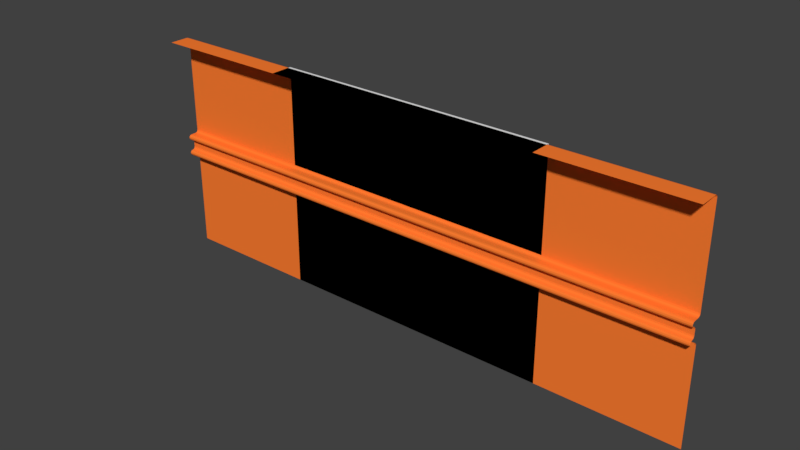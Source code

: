 # Source: skirting.blend  (saved by Blender 2.78.0; exported with 4.5.12 LTS)
import bpy
from mathutils import Matrix  # noqa: F401  (used for matrix-valued properties, if any)

bpy.ops.wm.read_factory_settings(use_empty=True)
scene = bpy.context.scene
scene.name = 'Scene'

# ---- collections
col_collection_1 = bpy.data.collections.new('Collection 1'); scene.collection.children.link(col_collection_1)

# ---- materials (node trees are filled in below, after node groups)
mat_plastic = bpy.data.materials.new('Plastic')
mat_plastic.alpha_threshold = 0.0
mat_plastic.use_transparent_shadow = False
mat_plastic.diffuse_color = (1.0, 0.2078, 0.03091, 1.0)
mat_plastic.roughness = 0.5
mat_plastic.specular_intensity = 0.0

# ---- material node trees

# ---- world
world_world = bpy.data.worlds.new('World'); scene.world = world_world
world_world.color = (0.05088, 0.05088, 0.05088)
world_world.use_sun_shadow = False
world_world.sun_shadow_jitter_overblur = 0.0
world_world.cycles.sampling_method = 'MANUAL'

# ---- meshes
me_cube_001 = bpy.data.meshes.new('Cube.001')
me_cube_001.from_pydata([(-0.125, 7.451e-10, 0.2), (-0.125, 0.02, 0.0), (-0.125, 0.02, 0.2), (0.125, 7.451e-10, 0.2), (0.125, 0.02, 0.0), (0.125, 0.02, 0.2)], [], [(1, 2, 5, 4), (5, 2, 0, 3)])
_uv = me_cube_001.uv_layers.new(name='UVMap')
_uv.uv.foreach_set('vector', [9.385e-05, 0.8799, 9.379e-05, 0.08008, 0.9999, 0.08008, 0.9999, 0.8799, 0.9999, 0.08008, 9.379e-05, 0.08008, 9.385e-05, 9.379e-05, 0.9999, 9.445e-05])
me_cube_001.use_remesh_preserve_volume = False
me_cube_001.use_remesh_preserve_attributes = False
me_cube_001.use_mirror_vertex_groups = False
me_cube_001.update()
me_cube = bpy.data.meshes.new('Cube')
me_cube.from_pydata([(0.25, 0.02, 0.0), (-0.25, 0.02, 0.0), (0.25, -5.96e-09, 0.2), (-0.25, 3.576e-09, 0.2), (0.25, 0.02, 0.1975), (0.25, 0.0175, 0.2), (0.25, 0.01967, 0.1987), (0.25, 0.01875, 0.1997), (-0.25, 0.0175, 0.2), (-0.25, 0.02, 0.1975), (-0.25, 0.01875, 0.1997), (-0.25, 0.01967, 0.1987), (0.25, 0.02, 0.0875), (0.25, 0.0175, 0.09), (0.25, 0.01967, 0.08875), (0.25, 0.01875, 0.08967), (-0.25, 0.0175, 0.09), (-0.25, 0.02, 0.0875), (-0.25, 0.01875, 0.08967), (-0.25, 0.01967, 0.08875), (0.25, 0.0175, 0.11), (0.25, 0.02, 0.1125), (0.25, 0.01875, 0.1103), (0.25, 0.01967, 0.1112), (-0.25, 0.02, 0.1125), (-0.25, 0.0175, 0.11), (-0.25, 0.01967, 0.1112), (-0.25, 0.01875, 0.1103), (-0.25, 0.01, 0.0925), (-0.25, 0.0125, 0.09), (-0.25, 0.01033, 0.09125), (-0.25, 0.01125, 0.09033), (0.25, 0.0125, 0.09), (0.25, 0.01, 0.0925), (0.25, 0.01125, 0.09033), (0.25, 0.01033, 0.09125), (-0.25, 0.0125, 0.11), (-0.25, 0.01, 0.1075), (-0.25, 0.01125, 0.1097), (-0.25, 0.01033, 0.1088), (0.25, 0.01, 0.1075), (0.25, 0.0125, 0.11), (0.25, 0.01033, 0.1088), (0.25, 0.01125, 0.1097), (0.25, 0.0125, 0.105), (0.25, 0.01, 0.1075), (0.25, 0.01125, 0.1053), (0.25, 0.01033, 0.1062), (0.25, 0.0125, 0.095), (0.25, 0.015, 0.0975), (0.25, 0.01375, 0.09533), (0.25, 0.01467, 0.09625), (0.25, 0.01, 0.0925), (0.25, 0.0125, 0.095), (0.25, 0.01033, 0.09375), (0.25, 0.01125, 0.09467), (-0.25, 0.01, 0.1075), (-0.25, 0.0125, 0.105), (-0.25, 0.01033, 0.1062), (-0.25, 0.01125, 0.1053), (0.25, 0.015, 0.1025), (0.25, 0.0125, 0.105), (0.25, 0.01467, 0.1037), (0.25, 0.01375, 0.1047), (-0.25, 0.0125, 0.095), (-0.25, 0.01, 0.0925), (-0.25, 0.01125, 0.09467), (-0.25, 0.01033, 0.09375), (-0.25, 0.0125, 0.105), (-0.25, 0.015, 0.1025), (-0.25, 0.01375, 0.1047), (-0.25, 0.01467, 0.1037), (-0.25, 0.015, 0.0975), (-0.25, 0.0125, 0.095), (-0.25, 0.01467, 0.09625), (-0.25, 0.01375, 0.09533)], [], [(16, 29, 32, 13), (65, 52, 33, 28), (5, 8, 3, 2), (36, 25, 20, 41), (37, 40, 45, 56), (12, 0, 1, 17), (57, 44, 61, 68), (69, 60, 49, 72), (53, 64, 73, 48), (4, 9, 11, 6), (6, 11, 10, 7), (7, 10, 8, 5), (12, 17, 19, 14), (14, 19, 18, 15), (15, 18, 16, 13), (40, 37, 39, 42), (42, 39, 38, 43), (43, 38, 36, 41), (32, 29, 31, 34), (34, 31, 30, 35), (35, 30, 28, 33), (20, 25, 27, 22), (22, 27, 26, 23), (23, 26, 24, 21), (44, 57, 59, 46), (46, 59, 58, 47), (47, 58, 56, 45), (60, 69, 71, 62), (62, 71, 70, 63), (63, 70, 68, 61), (52, 65, 67, 54), (54, 67, 66, 55), (55, 66, 64, 53), (48, 73, 75, 50), (50, 75, 74, 51), (51, 74, 72, 49), (4, 21, 24, 9)])
me_cube.materials.append(mat_plastic)
me_cube.use_remesh_preserve_volume = False
me_cube.use_remesh_preserve_attributes = False
me_cube.use_mirror_vertex_groups = False
me_cube.update()

# ---- objects
ob_lp = bpy.data.objects.new('LP', me_cube_001)
ob_hd = bpy.data.objects.new('HD', me_cube)

# ---- transforms, parenting, visibility, modifiers, constraints
ob_lp.location = (0.0, 0.0, 0.0)
ob_lp.lineart.crease_threshold = 0.0
ob_hd.location = (0.0, 0.0, 0.0)
ob_hd.lock_rotations_4d = False
ob_hd.empty_display_type = 'ARROWS'
ob_hd.lineart.crease_threshold = 0.0

# ---- collection membership
col_collection_1.objects.link(ob_lp)
col_collection_1.objects.link(ob_hd)

# ---- scene / render settings (as saved in the file)
scene.frame_start = 1; scene.frame_end = 250; scene.frame_set(1)
scene.render.engine = 'BLENDER_EEVEE_NEXT'
scene.render.resolution_percentage = 50
scene.render.dither_intensity = 0.0
scene.render.use_bake_selected_to_active = True
scene.cycles.use_denoising = False
scene.cycles.samples = 128
scene.cycles.sampling_pattern = 'TABULATED_SOBOL'
scene.cycles.light_sampling_threshold = 0.0
scene.cycles.use_adaptive_sampling = False
scene.cycles.use_light_tree = False
scene.cycles.blur_glossy = 0.0
scene.cycles.sample_clamp_indirect = 0.0
scene.view_settings.view_transform = 'Standard'
bpy.context.view_layer.update()

# ---- added for rendering (the .blend has no active camera and no usable light): camera, sun
cam_auto = bpy.data.cameras.new('AutoCamera')
cam_auto.lens = 50.0
cam_auto.sensor_width = 36.0
cam_auto.clip_end = 1000.0
ob_auto_camera = bpy.data.objects.new('AutoCamera', cam_auto)
scene.collection.objects.link(ob_auto_camera)
ob_auto_camera.location = (0.498592, -0.588311, 0.498874)
ob_auto_camera.rotation_euler = (1.09748, -7.21219e-08, 0.694738)
scene.camera = ob_auto_camera
light_auto_sun = bpy.data.lights.new('AutoSun', 'SUN')
light_auto_sun.energy = 3.0
light_auto_sun.angle = 0.0523599
ob_auto_sun = bpy.data.objects.new('AutoSun', light_auto_sun)
scene.collection.objects.link(ob_auto_sun)
ob_auto_sun.rotation_euler = (0.872665, 0.174533, 0.523599)
bpy.context.view_layer.update()
